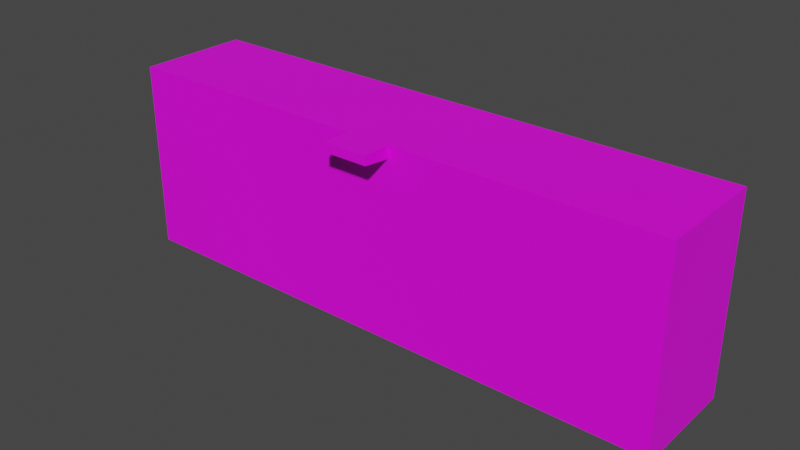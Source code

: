 # Source: ParcelDropOffStation01.blend  (saved by Blender 4.2.66; exported with 4.5.12 LTS)
import bpy
from mathutils import Matrix  # noqa: F401  (used for matrix-valued properties, if any)

bpy.ops.wm.read_factory_settings(use_empty=True)
scene = bpy.context.scene
scene.name = 'Scene'

# ---- collections
col_collection = bpy.data.collections.new('Collection'); scene.collection.children.link(col_collection)

# ---- images (referenced by path relative to the original .blend; pixels are not part of the script)
import os
ASSET_DIR = os.environ.get("B2B_ASSET_DIR", "")  # directory of the original .blend (textures are referenced by path, not embedded)
HERE = os.path.dirname(os.path.abspath(__file__))  # packed textures are extracted next to this script under _unpacked/

def load_image(name, relpath, width, height, colorspace="sRGB"):
    """Load a texture the original file referenced (path relative to the .blend, or extracted next to this script)."""
    p = next((c for c in (os.path.join(HERE, relpath), os.path.join(ASSET_DIR, relpath)) if relpath and os.path.exists(c)), "")
    if p:
        img = bpy.data.images.load(p, check_existing=True)
        img.name = name
    else:  # same state as the original file: an image datablock whose file is absent (Cycles renders it pink)
        img = bpy.data.images.new(name, width, height)
        img.source = "FILE"
        img.filepath = "//" + (relpath or name)
    img.colorspace_settings.name = colorspace
    return img
img_parceldropoffstation01_a_png_001 = load_image('ParcelDropOffStation01_a.png.001', 'ParcelDropOffStation01_a.png', 1024, 1024, 'sRGB')

# ---- materials (node trees are filled in below, after node groups)
mat_material = bpy.data.materials.new('Material')
mat_material.alpha_threshold = 0.0
mat_material.use_transparent_shadow = False
mat_material.roughness = 0.5
mat_material.line_color = (0.0, 0.0, 0.0, 1.0)

# ---- material node trees
mat_material.use_nodes = True; mat_material.node_tree.nodes.clear()
_N = mat_material.node_tree.nodes; _L = mat_material.node_tree.links
n0 = _N.new('ShaderNodeOutputMaterial'); n0.name = 'Material Output'; n0.location = (300, 300)
n1 = _N.new('ShaderNodeBsdfPrincipled'); n1.name = 'Principled BSDF'; n1.location = (10, 300)
n1.distribution = 'GGX'
n1.subsurface_method = 'RANDOM_WALK_SKIN'
n1.inputs[3].default_value = 1.45
n1.inputs[27].default_value = (0.0, 0.0, 0.0, 1.0)
n1.inputs[28].default_value = 1.0
n2 = _N.new('ShaderNodeTexImage'); n2.name = 'Image Texture'; n2.location = (-280, 280)
n2.image = img_parceldropoffstation01_a_png_001
n2.interpolation = 'Closest'
_L.new(n1.outputs[0], n0.inputs[0])
_L.new(n2.outputs[0], n1.inputs[0])
n0.is_active_output = True

# ---- world
world_world = bpy.data.worlds.new('World'); scene.world = world_world
world_world.use_nodes = True; world_world.node_tree.nodes.clear()
_N = world_world.node_tree.nodes; _L = world_world.node_tree.links
n0 = _N.new('ShaderNodeOutputWorld'); n0.name = 'World Output'; n0.location = (300, 300)
n1 = _N.new('ShaderNodeBackground'); n1.name = 'Background'; n1.location = (10, 300)
n1.inputs[0].default_value = (0.05088, 0.05088, 0.05088, 1.0)
_L.new(n1.outputs[0], n0.inputs[0])
n0.is_active_output = True
world_world.color = (0.05088, 0.05088, 0.05088)
world_world.use_sun_shadow = False
world_world.sun_shadow_jitter_overblur = 0.0

# ---- meshes
me_cube = bpy.data.meshes.new('Cube')
me_cube.from_pydata([(5.0, 1.0, 0.0), (-5.0, 1.0, 3.45), (-5.0, 1.0, 0.0), (-5.0, -1.0, 3.45), (5.0, 1.0, 0.085), (0.3968, -1.0, 3.45), (-0.3968, -1.0, 3.45), (-5.0, -1.0, 0.085), (5.0, -1.0, 3.45), (-5.0, 1.0, 0.085), (5.0, 1.0, 3.45), (0.3968, -1.0, 3.234), (-0.3968, -1.0, 3.234), (0.3968, -1.5, 3.45), (-0.3968, -1.5, 3.45), (0.3968, -1.5, 3.288), (-0.3968, -1.5, 3.288), (5.0, -0.9, 0.085), (5.0, -0.9, 0.0), (-5.0, -0.9, 0.0), (-5.0, -0.9, 0.085), (5.0, -1.0, 0.085)], [], [(3, 1, 9, 7), (0, 4, 17, 18), (19, 20, 9, 2), (21, 7, 20, 17), (17, 20, 19, 18), (6, 12, 16, 14), (1, 3, 8, 10), (3, 7, 21, 8), (10, 8, 21, 4), (15, 13, 14, 16), (5, 6, 14, 13), (12, 11, 15, 16), (11, 5, 13, 15)])
_uv = me_cube.uv_layers.new(name='UVMap')
_uv.uv.foreach_set('vector', [1.0, 1.0, 0.8615, 1.0, 0.8615, 0.2833, 1.0, 0.2833, 0.8615, 0.3, 0.8615, 0.2833, 1.0, 0.2833, 1.0, 0.3, 1.0, 0.2833, 1.0, 0.3, 0.8615, 0.3, 0.8615, 0.2833, 0.0, 0.0, 0.0, 0.0, 0.0, 0.0, 0.0, 0.0, 0.0, 0.2667, 1.0, 0.2667, 1.0, 0.2833, 0.0, 0.2833, 0.4141, 1.0, 0.4141, 0.9432, 0.4609, 0.9545, 0.4609, 1.0, 0.8682, 0.275, 0.8682, 0.0, 0.0, 0.0, 0.0, 0.275, 0.0, 1.0, 0.0, 0.2833, 1.0, 0.2833, 1.0, 1.0, 1.0, 1.0, 0.8615, 1.0, 0.8615, 0.2833, 1.0, 0.2833, 0.6914, 0.9545, 0.6914, 1.0, 0.6094, 1.0, 0.6094, 0.9545, 0.4492, 0.0, 0.4961, 0.0, 0.4961, 0.07955, 0.4492, 0.07955, 0.4492, 0.0, 0.4961, 0.0, 0.4961, 0.07955, 0.4492, 0.07955, 0.4141, 0.9432, 0.4141, 1.0, 0.4609, 1.0, 0.4609, 0.9545])
me_cube.materials.append(mat_material)
me_cube.use_mirror_vertex_groups = False
me_cube.update()

# ---- objects
ob_parceldropoffstation01 = bpy.data.objects.new('ParcelDropOffStation01', me_cube)

# ---- transforms, parenting, visibility, modifiers, constraints
ob_parceldropoffstation01.location = (0.0, 0.0, 0.0)
ob_parceldropoffstation01.lock_rotations_4d = False
ob_parceldropoffstation01.empty_display_type = 'ARROWS'
ob_parceldropoffstation01.lineart.crease_threshold = 0.0

# ---- collection membership
col_collection.objects.link(ob_parceldropoffstation01)

# ---- scene / render settings (as saved in the file)
scene.frame_start = 1; scene.frame_end = 250; scene.frame_set(1)
scene.render.engine = 'BLENDER_EEVEE_NEXT'
scene.cycles.sampling_pattern = 'TABULATED_SOBOL'
scene.view_settings.view_transform = 'Filmic'
bpy.context.view_layer.update()

# ---- added for rendering (the .blend has no active camera and no usable light): camera, sun
cam_auto = bpy.data.cameras.new('AutoCamera')
cam_auto.lens = 50.0
cam_auto.sensor_width = 36.0
cam_auto.clip_end = 1000.0
ob_auto_camera = bpy.data.objects.new('AutoCamera', cam_auto)
scene.collection.objects.link(ob_auto_camera)
ob_auto_camera.location = (10.057, -12.3184, 9.7706)
ob_auto_camera.rotation_euler = (1.09748, -7.21219e-08, 0.694738)
scene.camera = ob_auto_camera
light_auto_sun = bpy.data.lights.new('AutoSun', 'SUN')
light_auto_sun.energy = 3.0
light_auto_sun.angle = 0.0523599
ob_auto_sun = bpy.data.objects.new('AutoSun', light_auto_sun)
scene.collection.objects.link(ob_auto_sun)
ob_auto_sun.rotation_euler = (0.872665, 0.174533, 0.523599)
bpy.context.view_layer.update()
